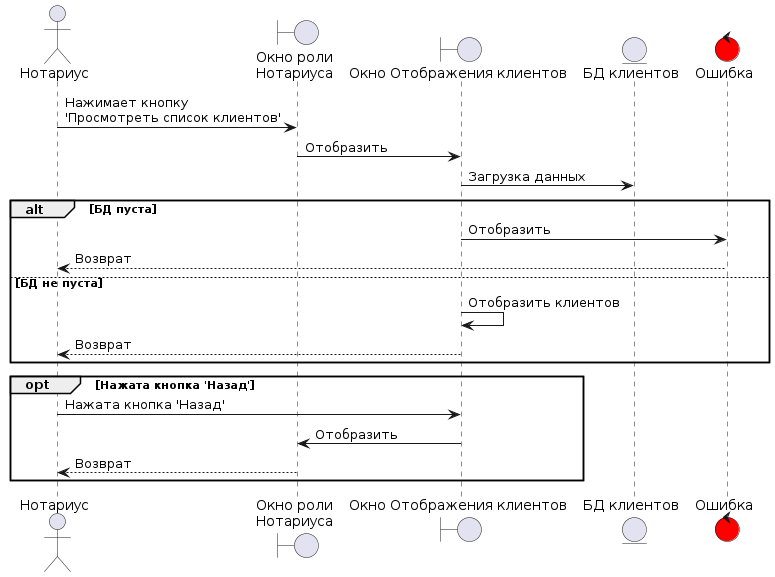

The diagram above was rendered by PlantUML. Its source (embedded in the PNG):
@startuml
actor admin as "Нотариус"

boundary "Окно роли\nНотариуса" as main_window
boundary "Окно Отображения клиентов" as client_list_window

entity "БД клиентов" as clients_db

control error as "Ошибка" #red

admin -> main_window : Нажимает кнопку\n'Просмотреть список клиентов'

main_window -> client_list_window : Отобразить
client_list_window -> clients_db : Загрузка данных

alt БД пуста
    client_list_window -> error : Отобразить
    error --> admin : Возврат
else БД не пуста
    client_list_window -> client_list_window : Отобразить клиентов
    client_list_window --> admin : Возврат
end

opt Нажата кнопка 'Назад'
    admin -> client_list_window : Нажата кнопка 'Назад'
    client_list_window -> main_window : Отобразить
    main_window --> admin : Возврат
end
@enduml